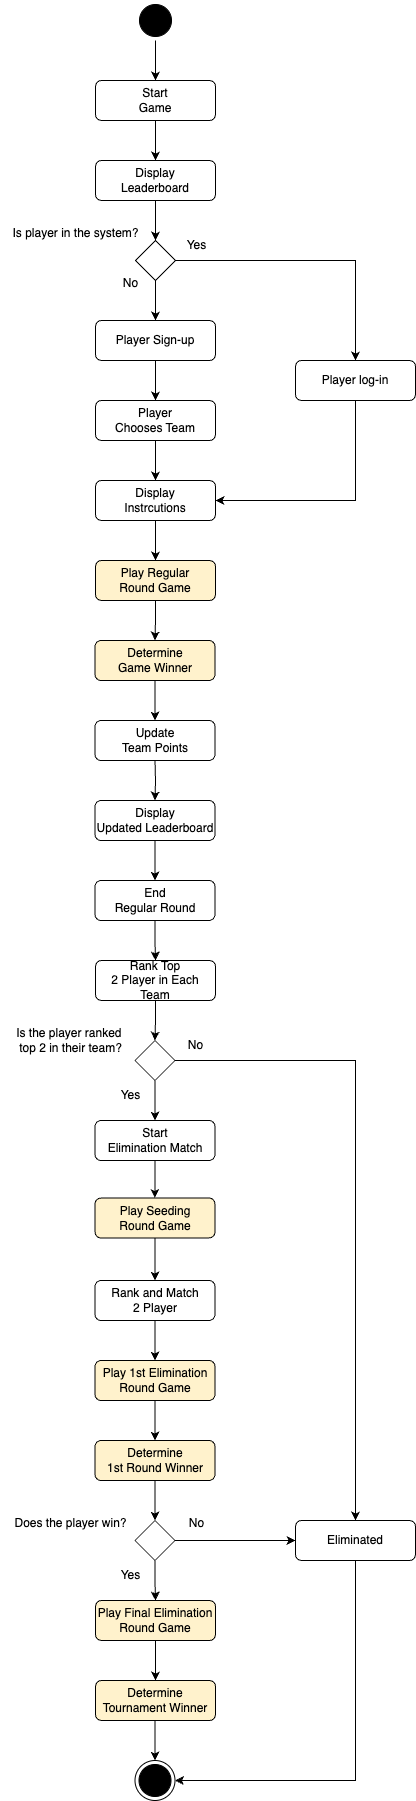

The diagram above was exported from draw.io. Its source (the exported page's mxGraphModel, read from the mxfile embedded in the PNG):
<mxGraphModel dx="2931" dy="1874" grid="1" gridSize="10" guides="1" tooltips="1" connect="1" arrows="1" fold="1" page="1" pageScale="1" pageWidth="850" pageHeight="1100" math="0" shadow="0">
  <root>
    <mxCell id="0" />
    <mxCell id="1" parent="0" />
    <mxCell id="F2QqX5wtrhHY1ZnyaPqR-1" value="" style="edgeStyle=orthogonalEdgeStyle;rounded=0;orthogonalLoop=1;jettySize=auto;html=1;" parent="1" source="F2QqX5wtrhHY1ZnyaPqR-2" target="F2QqX5wtrhHY1ZnyaPqR-17" edge="1">
      <mxGeometry relative="1" as="geometry" />
    </mxCell>
    <mxCell id="F2QqX5wtrhHY1ZnyaPqR-2" value="" style="ellipse;html=1;shape=startState;fillColor=#000000;strokeColor=#000000;" parent="1" vertex="1">
      <mxGeometry x="385" y="140" width="40" height="40" as="geometry" />
    </mxCell>
    <mxCell id="F2QqX5wtrhHY1ZnyaPqR-3" value="" style="edgeStyle=orthogonalEdgeStyle;rounded=0;orthogonalLoop=1;jettySize=auto;html=1;" parent="1" source="F2QqX5wtrhHY1ZnyaPqR-5" target="F2QqX5wtrhHY1ZnyaPqR-11" edge="1">
      <mxGeometry relative="1" as="geometry" />
    </mxCell>
    <mxCell id="F2QqX5wtrhHY1ZnyaPqR-4" style="edgeStyle=orthogonalEdgeStyle;rounded=0;orthogonalLoop=1;jettySize=auto;html=1;exitX=1;exitY=0.5;exitDx=0;exitDy=0;entryX=0.5;entryY=0;entryDx=0;entryDy=0;" parent="1" source="F2QqX5wtrhHY1ZnyaPqR-5" target="F2QqX5wtrhHY1ZnyaPqR-9" edge="1">
      <mxGeometry relative="1" as="geometry" />
    </mxCell>
    <mxCell id="F2QqX5wtrhHY1ZnyaPqR-5" value="" style="rhombus;whiteSpace=wrap;html=1;" parent="1" vertex="1">
      <mxGeometry x="385" y="380" width="40" height="40" as="geometry" />
    </mxCell>
    <mxCell id="F2QqX5wtrhHY1ZnyaPqR-6" value="" style="edgeStyle=orthogonalEdgeStyle;rounded=0;orthogonalLoop=1;jettySize=auto;html=1;" parent="1" source="F2QqX5wtrhHY1ZnyaPqR-7" target="F2QqX5wtrhHY1ZnyaPqR-5" edge="1">
      <mxGeometry relative="1" as="geometry" />
    </mxCell>
    <mxCell id="F2QqX5wtrhHY1ZnyaPqR-7" value="Display &lt;br&gt;Leaderboard" style="rounded=1;whiteSpace=wrap;html=1;" parent="1" vertex="1">
      <mxGeometry x="345" y="300" width="120" height="40" as="geometry" />
    </mxCell>
    <mxCell id="F2QqX5wtrhHY1ZnyaPqR-8" style="edgeStyle=orthogonalEdgeStyle;rounded=0;orthogonalLoop=1;jettySize=auto;html=1;entryX=1;entryY=0.5;entryDx=0;entryDy=0;" parent="1" source="F2QqX5wtrhHY1ZnyaPqR-9" target="F2QqX5wtrhHY1ZnyaPqR-15" edge="1">
      <mxGeometry relative="1" as="geometry">
        <Array as="points">
          <mxPoint x="605" y="640" />
        </Array>
      </mxGeometry>
    </mxCell>
    <mxCell id="F2QqX5wtrhHY1ZnyaPqR-9" value="Player log-in" style="rounded=1;whiteSpace=wrap;html=1;" parent="1" vertex="1">
      <mxGeometry x="545" y="500" width="120" height="40" as="geometry" />
    </mxCell>
    <mxCell id="F2QqX5wtrhHY1ZnyaPqR-10" value="" style="edgeStyle=orthogonalEdgeStyle;rounded=0;orthogonalLoop=1;jettySize=auto;html=1;" parent="1" source="F2QqX5wtrhHY1ZnyaPqR-11" target="F2QqX5wtrhHY1ZnyaPqR-13" edge="1">
      <mxGeometry relative="1" as="geometry" />
    </mxCell>
    <mxCell id="F2QqX5wtrhHY1ZnyaPqR-11" value="Player Sign-up" style="rounded=1;whiteSpace=wrap;html=1;" parent="1" vertex="1">
      <mxGeometry x="345" y="460" width="120" height="40" as="geometry" />
    </mxCell>
    <mxCell id="F2QqX5wtrhHY1ZnyaPqR-12" value="" style="edgeStyle=orthogonalEdgeStyle;rounded=0;orthogonalLoop=1;jettySize=auto;html=1;" parent="1" source="F2QqX5wtrhHY1ZnyaPqR-13" target="F2QqX5wtrhHY1ZnyaPqR-15" edge="1">
      <mxGeometry relative="1" as="geometry" />
    </mxCell>
    <mxCell id="F2QqX5wtrhHY1ZnyaPqR-13" value="Player&lt;div&gt;Chooses Team&lt;/div&gt;" style="rounded=1;whiteSpace=wrap;html=1;" parent="1" vertex="1">
      <mxGeometry x="345" y="540" width="120" height="40" as="geometry" />
    </mxCell>
    <mxCell id="F2QqX5wtrhHY1ZnyaPqR-14" value="" style="edgeStyle=orthogonalEdgeStyle;rounded=0;orthogonalLoop=1;jettySize=auto;html=1;" parent="1" source="F2QqX5wtrhHY1ZnyaPqR-15" target="F2QqX5wtrhHY1ZnyaPqR-19" edge="1">
      <mxGeometry relative="1" as="geometry" />
    </mxCell>
    <mxCell id="F2QqX5wtrhHY1ZnyaPqR-15" value="Display&lt;br&gt;Instrcutions" style="rounded=1;whiteSpace=wrap;html=1;" parent="1" vertex="1">
      <mxGeometry x="345" y="620" width="120" height="40" as="geometry" />
    </mxCell>
    <mxCell id="F2QqX5wtrhHY1ZnyaPqR-16" value="" style="edgeStyle=orthogonalEdgeStyle;rounded=0;orthogonalLoop=1;jettySize=auto;html=1;" parent="1" source="F2QqX5wtrhHY1ZnyaPqR-17" target="F2QqX5wtrhHY1ZnyaPqR-7" edge="1">
      <mxGeometry relative="1" as="geometry" />
    </mxCell>
    <mxCell id="F2QqX5wtrhHY1ZnyaPqR-17" value="Start&lt;br&gt;Game" style="rounded=1;whiteSpace=wrap;html=1;" parent="1" vertex="1">
      <mxGeometry x="345" y="220" width="120" height="40" as="geometry" />
    </mxCell>
    <mxCell id="F2QqX5wtrhHY1ZnyaPqR-18" value="" style="edgeStyle=orthogonalEdgeStyle;rounded=0;orthogonalLoop=1;jettySize=auto;html=1;" parent="1" source="F2QqX5wtrhHY1ZnyaPqR-19" target="F2QqX5wtrhHY1ZnyaPqR-22" edge="1">
      <mxGeometry relative="1" as="geometry" />
    </mxCell>
    <mxCell id="F2QqX5wtrhHY1ZnyaPqR-19" value="Play Regular&lt;br&gt;Round Game" style="rounded=1;whiteSpace=wrap;html=1;fillColor=#FFF2CC;" parent="1" vertex="1">
      <mxGeometry x="345" y="700" width="120" height="40" as="geometry" />
    </mxCell>
    <mxCell id="F2QqX5wtrhHY1ZnyaPqR-20" value="" style="edgeStyle=orthogonalEdgeStyle;rounded=0;orthogonalLoop=1;jettySize=auto;html=1;" parent="1" target="F2QqX5wtrhHY1ZnyaPqR-24" edge="1">
      <mxGeometry relative="1" as="geometry">
        <mxPoint x="404.5" y="900" as="sourcePoint" />
      </mxGeometry>
    </mxCell>
    <mxCell id="F2QqX5wtrhHY1ZnyaPqR-21" style="edgeStyle=orthogonalEdgeStyle;rounded=0;orthogonalLoop=1;jettySize=auto;html=1;entryX=0.5;entryY=0;entryDx=0;entryDy=0;" parent="1" source="F2QqX5wtrhHY1ZnyaPqR-22" target="F2QqX5wtrhHY1ZnyaPqR-47" edge="1">
      <mxGeometry relative="1" as="geometry" />
    </mxCell>
    <mxCell id="F2QqX5wtrhHY1ZnyaPqR-22" value="Determine&lt;br&gt;Game Winner" style="rounded=1;whiteSpace=wrap;html=1;fillColor=#FFF2CC;" parent="1" vertex="1">
      <mxGeometry x="344.5" y="780" width="120" height="40" as="geometry" />
    </mxCell>
    <mxCell id="F2QqX5wtrhHY1ZnyaPqR-23" value="" style="edgeStyle=orthogonalEdgeStyle;rounded=0;orthogonalLoop=1;jettySize=auto;html=1;" parent="1" source="F2QqX5wtrhHY1ZnyaPqR-24" target="F2QqX5wtrhHY1ZnyaPqR-32" edge="1">
      <mxGeometry relative="1" as="geometry" />
    </mxCell>
    <mxCell id="F2QqX5wtrhHY1ZnyaPqR-24" value="Display&lt;br&gt;Updated Leaderboard" style="rounded=1;whiteSpace=wrap;html=1;" parent="1" vertex="1">
      <mxGeometry x="344.5" y="940" width="120" height="40" as="geometry" />
    </mxCell>
    <mxCell id="F2QqX5wtrhHY1ZnyaPqR-25" value="" style="edgeStyle=orthogonalEdgeStyle;rounded=0;orthogonalLoop=1;jettySize=auto;html=1;" parent="1" source="F2QqX5wtrhHY1ZnyaPqR-26" target="F2QqX5wtrhHY1ZnyaPqR-35" edge="1">
      <mxGeometry relative="1" as="geometry" />
    </mxCell>
    <mxCell id="F2QqX5wtrhHY1ZnyaPqR-26" value="Rank Top&lt;br&gt;2 Player in Each Team" style="rounded=1;whiteSpace=wrap;html=1;" parent="1" vertex="1">
      <mxGeometry x="345" y="1100" width="120" height="40" as="geometry" />
    </mxCell>
    <mxCell id="F2QqX5wtrhHY1ZnyaPqR-27" value="" style="edgeStyle=orthogonalEdgeStyle;rounded=0;orthogonalLoop=1;jettySize=auto;html=1;" parent="1" source="F2QqX5wtrhHY1ZnyaPqR-28" target="F2QqX5wtrhHY1ZnyaPqR-49" edge="1">
      <mxGeometry relative="1" as="geometry" />
    </mxCell>
    <mxCell id="F2QqX5wtrhHY1ZnyaPqR-28" value="Play 1st Elimination&lt;br&gt;Round Game" style="rounded=1;whiteSpace=wrap;html=1;fillColor=#FFF2CC;" parent="1" vertex="1">
      <mxGeometry x="344.5" y="1500" width="120" height="40" as="geometry" />
    </mxCell>
    <mxCell id="F2QqX5wtrhHY1ZnyaPqR-29" style="edgeStyle=orthogonalEdgeStyle;rounded=0;orthogonalLoop=1;jettySize=auto;html=1;entryX=0.5;entryY=0;entryDx=0;entryDy=0;" parent="1" source="F2QqX5wtrhHY1ZnyaPqR-30" target="F2QqX5wtrhHY1ZnyaPqR-51" edge="1">
      <mxGeometry relative="1" as="geometry" />
    </mxCell>
    <mxCell id="F2QqX5wtrhHY1ZnyaPqR-30" value="Play Seeding&lt;br&gt;Round Game" style="rounded=1;whiteSpace=wrap;html=1;fillColor=#FFF2CC;" parent="1" vertex="1">
      <mxGeometry x="344.5" y="1337.5" width="120" height="40" as="geometry" />
    </mxCell>
    <mxCell id="F2QqX5wtrhHY1ZnyaPqR-31" value="" style="edgeStyle=orthogonalEdgeStyle;rounded=0;orthogonalLoop=1;jettySize=auto;html=1;" parent="1" source="F2QqX5wtrhHY1ZnyaPqR-32" target="F2QqX5wtrhHY1ZnyaPqR-26" edge="1">
      <mxGeometry relative="1" as="geometry" />
    </mxCell>
    <mxCell id="F2QqX5wtrhHY1ZnyaPqR-32" value="End&lt;div&gt;Regular Round&lt;/div&gt;" style="rounded=1;whiteSpace=wrap;html=1;" parent="1" vertex="1">
      <mxGeometry x="344.5" y="1020" width="120" height="40" as="geometry" />
    </mxCell>
    <mxCell id="F2QqX5wtrhHY1ZnyaPqR-33" value="" style="edgeStyle=orthogonalEdgeStyle;rounded=0;orthogonalLoop=1;jettySize=auto;html=1;" parent="1" source="F2QqX5wtrhHY1ZnyaPqR-35" target="F2QqX5wtrhHY1ZnyaPqR-37" edge="1">
      <mxGeometry relative="1" as="geometry" />
    </mxCell>
    <mxCell id="F2QqX5wtrhHY1ZnyaPqR-34" style="edgeStyle=orthogonalEdgeStyle;rounded=0;orthogonalLoop=1;jettySize=auto;html=1;entryX=0.5;entryY=0;entryDx=0;entryDy=0;" parent="1" source="F2QqX5wtrhHY1ZnyaPqR-35" target="F2QqX5wtrhHY1ZnyaPqR-39" edge="1">
      <mxGeometry relative="1" as="geometry" />
    </mxCell>
    <mxCell id="F2QqX5wtrhHY1ZnyaPqR-35" value="" style="rhombus;whiteSpace=wrap;html=1;" parent="1" vertex="1">
      <mxGeometry x="384.5" y="1180" width="40" height="40" as="geometry" />
    </mxCell>
    <mxCell id="F2QqX5wtrhHY1ZnyaPqR-36" value="" style="edgeStyle=orthogonalEdgeStyle;rounded=0;orthogonalLoop=1;jettySize=auto;html=1;" parent="1" source="F2QqX5wtrhHY1ZnyaPqR-37" target="F2QqX5wtrhHY1ZnyaPqR-30" edge="1">
      <mxGeometry relative="1" as="geometry" />
    </mxCell>
    <mxCell id="F2QqX5wtrhHY1ZnyaPqR-37" value="Start&lt;br&gt;Elimination Match" style="rounded=1;whiteSpace=wrap;html=1;" parent="1" vertex="1">
      <mxGeometry x="344.5" y="1260" width="120" height="40" as="geometry" />
    </mxCell>
    <mxCell id="F2QqX5wtrhHY1ZnyaPqR-38" style="edgeStyle=orthogonalEdgeStyle;rounded=0;orthogonalLoop=1;jettySize=auto;html=1;exitX=0.5;exitY=1;exitDx=0;exitDy=0;entryX=1;entryY=0.5;entryDx=0;entryDy=0;" parent="1" source="F2QqX5wtrhHY1ZnyaPqR-39" target="F2QqX5wtrhHY1ZnyaPqR-52" edge="1">
      <mxGeometry relative="1" as="geometry" />
    </mxCell>
    <mxCell id="F2QqX5wtrhHY1ZnyaPqR-39" value="Eliminated" style="rounded=1;whiteSpace=wrap;html=1;fillColor=#FFFFFF;" parent="1" vertex="1">
      <mxGeometry x="545" y="1660" width="120" height="40" as="geometry" />
    </mxCell>
    <mxCell id="F2QqX5wtrhHY1ZnyaPqR-40" style="edgeStyle=orthogonalEdgeStyle;rounded=0;orthogonalLoop=1;jettySize=auto;html=1;entryX=0.5;entryY=0;entryDx=0;entryDy=0;" parent="1" source="F2QqX5wtrhHY1ZnyaPqR-42" target="F2QqX5wtrhHY1ZnyaPqR-44" edge="1">
      <mxGeometry relative="1" as="geometry" />
    </mxCell>
    <mxCell id="F2QqX5wtrhHY1ZnyaPqR-41" style="edgeStyle=orthogonalEdgeStyle;rounded=0;orthogonalLoop=1;jettySize=auto;html=1;entryX=0;entryY=0.5;entryDx=0;entryDy=0;" parent="1" source="F2QqX5wtrhHY1ZnyaPqR-42" target="F2QqX5wtrhHY1ZnyaPqR-39" edge="1">
      <mxGeometry relative="1" as="geometry" />
    </mxCell>
    <mxCell id="F2QqX5wtrhHY1ZnyaPqR-42" value="" style="rhombus;whiteSpace=wrap;html=1;" parent="1" vertex="1">
      <mxGeometry x="384.5" y="1660" width="40" height="40" as="geometry" />
    </mxCell>
    <mxCell id="F2QqX5wtrhHY1ZnyaPqR-43" style="edgeStyle=orthogonalEdgeStyle;rounded=0;orthogonalLoop=1;jettySize=auto;html=1;exitX=0.5;exitY=1;exitDx=0;exitDy=0;entryX=0.5;entryY=0;entryDx=0;entryDy=0;" parent="1" source="F2QqX5wtrhHY1ZnyaPqR-44" target="F2QqX5wtrhHY1ZnyaPqR-46" edge="1">
      <mxGeometry relative="1" as="geometry" />
    </mxCell>
    <mxCell id="F2QqX5wtrhHY1ZnyaPqR-44" value="Play Final Elimination&lt;br&gt;Round Game" style="rounded=1;whiteSpace=wrap;html=1;fillColor=#FFF2CC;" parent="1" vertex="1">
      <mxGeometry x="345" y="1740" width="120" height="40" as="geometry" />
    </mxCell>
    <mxCell id="F2QqX5wtrhHY1ZnyaPqR-45" style="edgeStyle=orthogonalEdgeStyle;rounded=0;orthogonalLoop=1;jettySize=auto;html=1;entryX=0.5;entryY=0;entryDx=0;entryDy=0;" parent="1" source="F2QqX5wtrhHY1ZnyaPqR-46" edge="1">
      <mxGeometry relative="1" as="geometry">
        <mxPoint x="404.5" y="1900" as="targetPoint" />
      </mxGeometry>
    </mxCell>
    <mxCell id="F2QqX5wtrhHY1ZnyaPqR-46" value="Determine&lt;br&gt;Tournament Winner" style="rounded=1;whiteSpace=wrap;html=1;fillColor=#FFF2CC;" parent="1" vertex="1">
      <mxGeometry x="345" y="1820" width="120" height="40" as="geometry" />
    </mxCell>
    <mxCell id="F2QqX5wtrhHY1ZnyaPqR-47" value="Update&lt;br&gt;Team Points" style="rounded=1;whiteSpace=wrap;html=1;" parent="1" vertex="1">
      <mxGeometry x="344.5" y="860" width="120" height="40" as="geometry" />
    </mxCell>
    <mxCell id="F2QqX5wtrhHY1ZnyaPqR-48" style="edgeStyle=orthogonalEdgeStyle;rounded=0;orthogonalLoop=1;jettySize=auto;html=1;entryX=0.5;entryY=0;entryDx=0;entryDy=0;" parent="1" source="F2QqX5wtrhHY1ZnyaPqR-49" target="F2QqX5wtrhHY1ZnyaPqR-42" edge="1">
      <mxGeometry relative="1" as="geometry" />
    </mxCell>
    <mxCell id="F2QqX5wtrhHY1ZnyaPqR-49" value="Determine&lt;br&gt;1st Round Winner" style="rounded=1;whiteSpace=wrap;html=1;fillColor=#FFF2CC;" parent="1" vertex="1">
      <mxGeometry x="344.5" y="1580" width="120" height="40" as="geometry" />
    </mxCell>
    <mxCell id="F2QqX5wtrhHY1ZnyaPqR-50" style="edgeStyle=orthogonalEdgeStyle;rounded=0;orthogonalLoop=1;jettySize=auto;html=1;entryX=0.5;entryY=0;entryDx=0;entryDy=0;" parent="1" source="F2QqX5wtrhHY1ZnyaPqR-51" target="F2QqX5wtrhHY1ZnyaPqR-28" edge="1">
      <mxGeometry relative="1" as="geometry" />
    </mxCell>
    <mxCell id="F2QqX5wtrhHY1ZnyaPqR-51" value="Rank and Match&lt;br&gt;2 Player" style="rounded=1;whiteSpace=wrap;html=1;" parent="1" vertex="1">
      <mxGeometry x="344.5" y="1420" width="120" height="40" as="geometry" />
    </mxCell>
    <mxCell id="F2QqX5wtrhHY1ZnyaPqR-52" value="" style="ellipse;html=1;shape=endState;fillColor=strokeColor;" parent="1" vertex="1">
      <mxGeometry x="384.5" y="1900" width="40" height="40" as="geometry" />
    </mxCell>
    <mxCell id="F2QqX5wtrhHY1ZnyaPqR-53" value="Is player in the system?" style="text;html=1;align=center;verticalAlign=middle;resizable=0;points=[];autosize=1;strokeColor=none;fillColor=none;" parent="1" vertex="1">
      <mxGeometry x="250" y="358" width="150" height="30" as="geometry" />
    </mxCell>
    <mxCell id="F2QqX5wtrhHY1ZnyaPqR-54" value="No" style="text;html=1;align=center;verticalAlign=middle;resizable=0;points=[];autosize=1;strokeColor=none;fillColor=none;" parent="1" vertex="1">
      <mxGeometry x="360" y="408" width="40" height="30" as="geometry" />
    </mxCell>
    <mxCell id="F2QqX5wtrhHY1ZnyaPqR-55" value="Yes" style="text;html=1;align=center;verticalAlign=middle;resizable=0;points=[];autosize=1;strokeColor=none;fillColor=none;" parent="1" vertex="1">
      <mxGeometry x="425.5" y="370" width="40" height="30" as="geometry" />
    </mxCell>
    <mxCell id="F2QqX5wtrhHY1ZnyaPqR-56" value="Is the player ranked&amp;nbsp;&lt;div&gt;top 2 in their team?&lt;/div&gt;" style="text;html=1;align=center;verticalAlign=middle;resizable=0;points=[];autosize=1;strokeColor=none;fillColor=none;" parent="1" vertex="1">
      <mxGeometry x="255" y="1160" width="130" height="40" as="geometry" />
    </mxCell>
    <mxCell id="F2QqX5wtrhHY1ZnyaPqR-57" value="Yes" style="text;html=1;align=center;verticalAlign=middle;resizable=0;points=[];autosize=1;strokeColor=none;fillColor=none;" parent="1" vertex="1">
      <mxGeometry x="360" y="1700" width="40" height="30" as="geometry" />
    </mxCell>
    <mxCell id="F2QqX5wtrhHY1ZnyaPqR-58" value="No" style="text;html=1;align=center;verticalAlign=middle;resizable=0;points=[];autosize=1;strokeColor=none;fillColor=none;" parent="1" vertex="1">
      <mxGeometry x="424.5" y="1170" width="40" height="30" as="geometry" />
    </mxCell>
    <mxCell id="F2QqX5wtrhHY1ZnyaPqR-59" value="Does the player win?" style="text;html=1;align=center;verticalAlign=middle;resizable=0;points=[];autosize=1;strokeColor=none;fillColor=none;" parent="1" vertex="1">
      <mxGeometry x="250" y="1648" width="140" height="30" as="geometry" />
    </mxCell>
    <mxCell id="F2QqX5wtrhHY1ZnyaPqR-60" value="No" style="text;html=1;align=center;verticalAlign=middle;resizable=0;points=[];autosize=1;strokeColor=none;fillColor=none;" parent="1" vertex="1">
      <mxGeometry x="425.5" y="1648" width="40" height="30" as="geometry" />
    </mxCell>
    <mxCell id="F2QqX5wtrhHY1ZnyaPqR-61" value="Yes" style="text;html=1;align=center;verticalAlign=middle;resizable=0;points=[];autosize=1;strokeColor=none;fillColor=none;" parent="1" vertex="1">
      <mxGeometry x="360" y="1220" width="40" height="30" as="geometry" />
    </mxCell>
  </root>
</mxGraphModel>